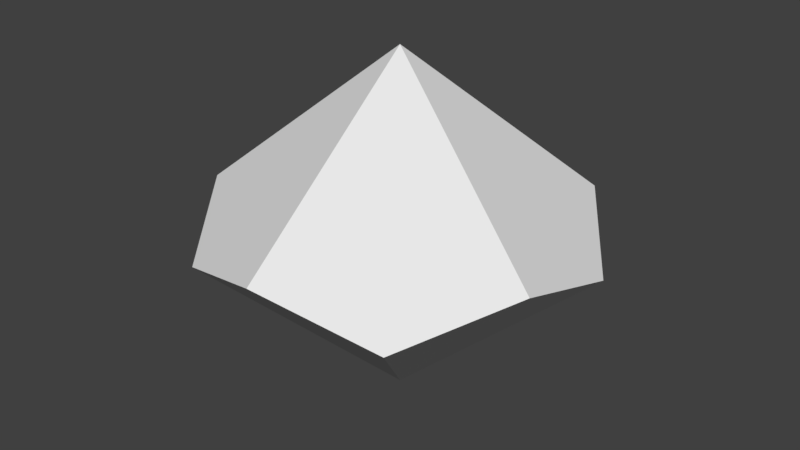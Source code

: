 # Source: 90SidedDice.blend  (saved by Blender 2.79.0; exported with 4.5.12 LTS)
import bpy
from mathutils import Matrix  # noqa: F401  (used for matrix-valued properties, if any)

bpy.ops.wm.read_factory_settings(use_empty=True)
scene = bpy.context.scene
scene.name = 'Scene'

# ---- collections
col_collection_1 = bpy.data.collections.new('Collection 1'); scene.collection.children.link(col_collection_1)

# ---- world
world_world = bpy.data.worlds.new('World'); scene.world = world_world
world_world.color = (0.05088, 0.05088, 0.05088)
world_world.use_sun_shadow = False
world_world.sun_shadow_jitter_overblur = 0.0
world_world.cycles.sampling_method = 'MANUAL'

# ---- meshes
me_cone = bpy.data.meshes.new('Cone')
me_cone.from_pydata([(-2.98e-08, 1.0, 0.0), (-2.98e-08, 0.0, 1.0), (0.5878, 0.809, 0.19), (0.9511, 0.309, 0.0), (0.9511, -0.309, 0.19), (0.5878, -0.809, 0.0), (-1.172e-07, -1.0, 0.19), (-0.5878, -0.809, 0.0), (-2.98e-08, 8.742e-08, -0.81), (-0.5878, 0.809, 0.19), (-0.9511, 0.309, 2.702e-08), (-0.9511, -0.309, 0.19)], [], [(1, 4, 3, 2), (1, 11, 7, 6), (9, 1, 2, 0), (1, 9, 10, 11), (8, 10, 9, 0), (8, 0, 2, 3), (8, 7, 11, 10), (7, 8, 5, 6), (8, 3, 4, 5), (1, 6, 5, 4)])
_uv = me_cone.uv_layers.new(name='UVMap')
_uv.uv.foreach_set('vector', [0.4495, 0.758, 0.3208, 0.5761, 0.4149, 0.5156, 0.5223, 0.5473, 0.4541, 0.7681, 0.6303, 0.9046, 0.5578, 0.9899, 0.4459, 0.9908, 0.6689, 0.6951, 0.4554, 0.7587, 0.5281, 0.5481, 0.6322, 0.5893, 0.457, 0.764, 0.6706, 0.7004, 0.6977, 0.809, 0.6332, 0.9005, 0.4909, 0.2627, 0.7332, 0.2977, 0.7174, 0.4085, 0.6231, 0.4688, 0.4842, 0.2658, 0.6164, 0.4719, 0.5223, 0.5324, 0.4149, 0.5006, 0.4946, 0.2561, 0.6796, 0.0957, 0.753, 0.1802, 0.7369, 0.291, 0.6737, 0.09274, 0.4887, 0.2531, 0.4885, 0.008263, 0.6004, 0.008061, 0.4825, 0.2532, 0.2973, 0.09303, 0.3704, 0.008254, 0.4823, 0.008304, 0.4437, 0.7621, 0.2208, 0.7607, 0.2265, 0.6489, 0.3149, 0.5802])
me_cone.use_remesh_preserve_volume = False
me_cone.use_remesh_preserve_attributes = False
me_cone.use_mirror_vertex_groups = False
me_cone.update()

# ---- objects
ob_cone = bpy.data.objects.new('Cone', me_cone)

# ---- transforms, parenting, visibility, modifiers, constraints
ob_cone.location = (0.0, 0.0, 0.0)
ob_cone.lineart.crease_threshold = 0.0

# ---- collection membership
col_collection_1.objects.link(ob_cone)

# ---- scene / render settings (as saved in the file)
scene.frame_start = 1; scene.frame_end = 250; scene.frame_set(1)
scene.render.engine = 'BLENDER_EEVEE_NEXT'
scene.render.resolution_percentage = 50
scene.render.dither_intensity = 0.0
scene.render.bake_margin = 0
scene.cycles.use_denoising = False
scene.cycles.samples = 128
scene.cycles.sampling_pattern = 'TABULATED_SOBOL'
scene.cycles.use_adaptive_sampling = False
scene.cycles.use_light_tree = False
scene.cycles.blur_glossy = 0.0
scene.cycles.sample_clamp_indirect = 0.0
scene.view_settings.view_transform = 'Standard'
bpy.context.view_layer.update()

# ---- added for rendering (the .blend has no active camera and no usable light): camera, sun
cam_auto = bpy.data.cameras.new('AutoCamera')
cam_auto.lens = 50.0
cam_auto.sensor_width = 36.0
cam_auto.clip_end = 1000.0
ob_auto_camera = bpy.data.objects.new('AutoCamera', cam_auto)
scene.collection.objects.link(ob_auto_camera)
ob_auto_camera.location = (3.05382, -3.66458, 2.53806)
ob_auto_camera.rotation_euler = (1.09748, -7.21219e-08, 0.694738)
scene.camera = ob_auto_camera
light_auto_sun = bpy.data.lights.new('AutoSun', 'SUN')
light_auto_sun.energy = 3.0
light_auto_sun.angle = 0.0523599
ob_auto_sun = bpy.data.objects.new('AutoSun', light_auto_sun)
scene.collection.objects.link(ob_auto_sun)
ob_auto_sun.rotation_euler = (0.872665, 0.174533, 0.523599)
bpy.context.view_layer.update()
